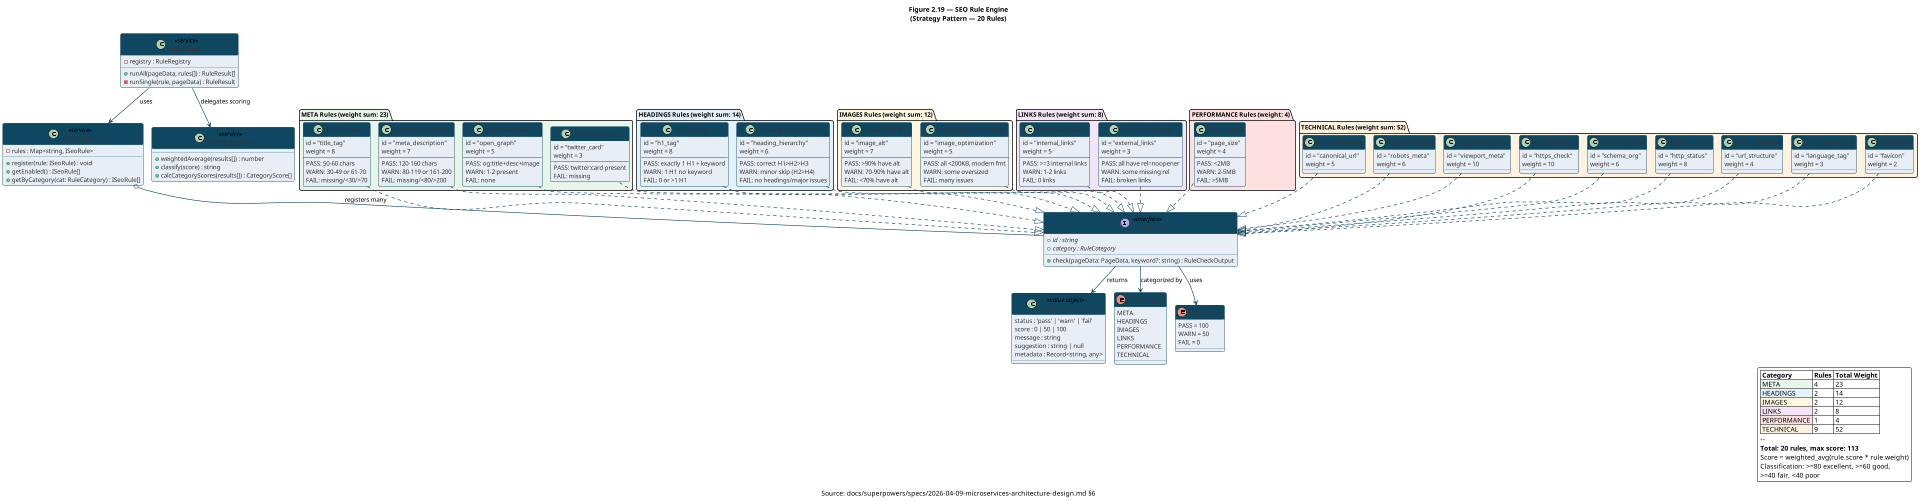

The diagram above was rendered by PlantUML. Its source (embedded in the PNG):
@startuml 19-class-rule-engine
' ========================================
' Figure 2.19 — SEO Rule Engine Class Diagram
' Source: docs/superpowers/specs/2026-04-09-microservices-architecture-design.md
' Generated: 2026-04-10
' Type: class
' ========================================

!include _style.iuml
scale max 1920 width

title Figure 2.19 — SEO Rule Engine\n(Strategy Pattern — 20 Rules)

' ===== Core Interface =====
interface ISeoRule <<interface>> {
  + {abstract} id : string
  + {abstract} category : RuleCategory
  + check(pageData: PageData, keyword?: string) : RuleCheckOutput
}

class RuleCheckOutput <<value object>> {
  status : 'pass' | 'warn' | 'fail'
  score : 0 | 50 | 100
  message : string
  suggestion : string | null
  metadata : Record<string, any>
}

' ===== Core Services =====
class RuleRegistry <<service>> {
  - rules : Map<string, ISeoRule>
  + register(rule: ISeoRule) : void
  + getEnabled() : ISeoRule[]
  + getByCategory(cat: RuleCategory) : ISeoRule[]
}

class RuleRunner <<service>> {
  - registry : RuleRegistry
  + runAll(pageData, rules[]) : RuleResult[]
  - runSingle(rule, pageData) : RuleResult
}

class ScoreCalculator <<service>> {
  + weightedAverage(results[]) : number
  + classify(score) : string
  + calcCategoryScores(results[]) : CategoryScore[]
}

' ===== Enums =====
enum RuleCategory {
  META
  HEADINGS
  IMAGES
  LINKS
  PERFORMANCE
  TECHNICAL
}

enum CheckStatus {
  PASS = 100
  WARN = 50
  FAIL = 0
}

' ===== META Rules (4) =====
package "META Rules (weight sum: 23)" as META #E8F5E9 {
  class TitleTagRule {
    id = "title_tag"
    weight = 8
    --
    PASS: 50-60 chars
    WARN: 30-49 or 61-70
    FAIL: missing/<30/>70
  }
  class MetaDescriptionRule {
    id = "meta_description"
    weight = 7
    --
    PASS: 120-160 chars
    WARN: 80-119 or 161-200
    FAIL: missing/<80/>200
  }
  class OpenGraphRule {
    id = "open_graph"
    weight = 5
    --
    PASS: og:title+desc+image
    WARN: 1-2 present
    FAIL: none
  }
  class TwitterCardRule {
    id = "twitter_card"
    weight = 3
    --
    PASS: twitter:card present
    FAIL: missing
  }
}

' ===== HEADINGS Rules (2) =====
package "HEADINGS Rules (weight sum: 14)" as HEAD #E3F2FD {
  class H1TagRule {
    id = "h1_tag"
    weight = 8
    --
    PASS: exactly 1 H1 + keyword
    WARN: 1 H1 no keyword
    FAIL: 0 or >1 H1
  }
  class HeadingHierarchyRule {
    id = "heading_hierarchy"
    weight = 6
    --
    PASS: correct H1>H2>H3
    WARN: minor skip (H2>H4)
    FAIL: no headings/major issues
  }
}

' ===== IMAGES Rules (2) =====
package "IMAGES Rules (weight sum: 12)" as IMG #FFF8E1 {
  class ImageAltRule {
    id = "image_alt"
    weight = 7
    --
    PASS: >90% have alt
    WARN: 70-90% have alt
    FAIL: <70% have alt
  }
  class ImageOptimizationRule {
    id = "image_optimization"
    weight = 5
    --
    PASS: all <200KB, modern fmt
    WARN: some oversized
    FAIL: many issues
  }
}

' ===== LINKS Rules (2) =====
package "LINKS Rules (weight sum: 8)" as LNK #F3E5F5 {
  class InternalLinksRule {
    id = "internal_links"
    weight = 5
    --
    PASS: >=3 internal links
    WARN: 1-2 links
    FAIL: 0 links
  }
  class ExternalLinksRule {
    id = "external_links"
    weight = 3
    --
    PASS: all have rel=noopener
    WARN: some missing rel
    FAIL: broken links
  }
}

' ===== PERFORMANCE Rules (1) =====
package "PERFORMANCE Rules (weight: 4)" as PERF #FFE0E0 {
  class PageSizeRule {
    id = "page_size"
    weight = 4
    --
    PASS: <2MB
    WARN: 2-5MB
    FAIL: >5MB
  }
}

' ===== TECHNICAL Rules (8) =====
package "TECHNICAL Rules (weight sum: 52)" as TECH #FFF3E0 {
  class CanonicalUrlRule {
    id = "canonical_url"
    weight = 5
  }
  class RobotsMetaRule {
    id = "robots_meta"
    weight = 6
  }
  class ViewportMetaRule {
    id = "viewport_meta"
    weight = 10
  }
  class HttpsCheckRule {
    id = "https_check"
    weight = 10
  }
  class SchemaOrgRule {
    id = "schema_org"
    weight = 6
  }
  class HttpStatusRule {
    id = "http_status"
    weight = 8
  }
  class UrlStructureRule {
    id = "url_structure"
    weight = 4
  }
  class LanguageTagRule {
    id = "language_tag"
    weight = 3
  }
  class FaviconRule {
    id = "favicon"
    weight = 2
  }
}

' ===== Relationships =====
ISeoRule --> RuleCheckOutput : returns
ISeoRule --> RuleCategory : categorized by
ISeoRule --> CheckStatus : uses

RuleRegistry o-- ISeoRule : registers many
RuleRunner --> RuleRegistry : uses
RuleRunner --> ScoreCalculator : delegates scoring

' All rules implement ISeoRule
TitleTagRule ..|> ISeoRule
MetaDescriptionRule ..|> ISeoRule
OpenGraphRule ..|> ISeoRule
TwitterCardRule ..|> ISeoRule
H1TagRule ..|> ISeoRule
HeadingHierarchyRule ..|> ISeoRule
ImageAltRule ..|> ISeoRule
ImageOptimizationRule ..|> ISeoRule
InternalLinksRule ..|> ISeoRule
ExternalLinksRule ..|> ISeoRule
PageSizeRule ..|> ISeoRule
CanonicalUrlRule ..|> ISeoRule
RobotsMetaRule ..|> ISeoRule
ViewportMetaRule ..|> ISeoRule
HttpsCheckRule ..|> ISeoRule
SchemaOrgRule ..|> ISeoRule
HttpStatusRule ..|> ISeoRule
UrlStructureRule ..|> ISeoRule
LanguageTagRule ..|> ISeoRule
FaviconRule ..|> ISeoRule

legend right
  |= Category |= Rules |= Total Weight |
  | <#E8F5E9> META | 4 | 23 |
  | <#E3F2FD> HEADINGS | 2 | 14 |
  | <#FFF8E1> IMAGES | 2 | 12 |
  | <#F3E5F5> LINKS | 2 | 8 |
  | <#FFE0E0> PERFORMANCE | 1 | 4 |
  | <#FFF3E0> TECHNICAL | 9 | 52 |
  --
  **Total: 20 rules, max score: 113**
  Score = weighted_avg(rule.score * rule.weight)
  Classification: >=80 excellent, >=60 good,
  >=40 fair, <40 poor
endlegend

caption Source: docs/superpowers/specs/2026-04-09-microservices-architecture-design.md §6

@enduml